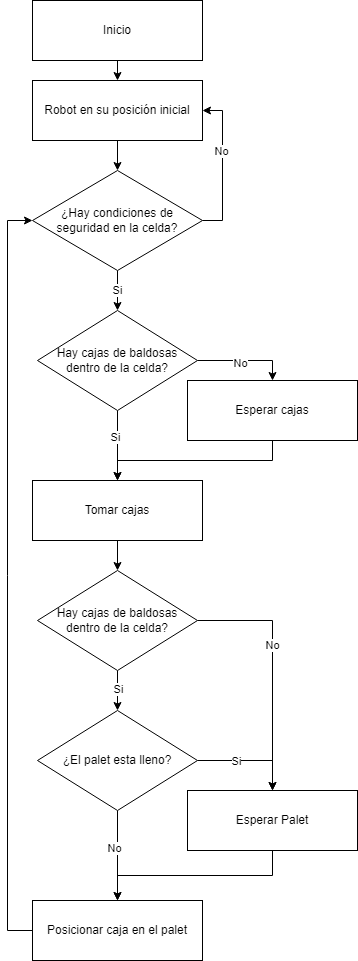

The diagram above was exported from draw.io. Its source (the exported page's mxGraphModel, read from the mxfile embedded in the PNG):
<mxGraphModel dx="996" dy="1692" grid="1" gridSize="10" guides="1" tooltips="1" connect="1" arrows="1" fold="1" page="1" pageScale="1" pageWidth="827" pageHeight="1169" math="0" shadow="0">
  <root>
    <mxCell id="0" />
    <mxCell id="1" parent="0" />
    <mxCell id="KAM4y5zKUqtNN4ATDG0X-48" style="edgeStyle=orthogonalEdgeStyle;rounded=0;orthogonalLoop=1;jettySize=auto;html=1;exitX=1;exitY=0.5;exitDx=0;exitDy=0;entryX=1;entryY=0.5;entryDx=0;entryDy=0;" edge="1" parent="1" source="KAM4y5zKUqtNN4ATDG0X-2" target="KAM4y5zKUqtNN4ATDG0X-4">
      <mxGeometry relative="1" as="geometry" />
    </mxCell>
    <mxCell id="KAM4y5zKUqtNN4ATDG0X-49" value="No" style="edgeLabel;html=1;align=center;verticalAlign=middle;resizable=0;points=[];" vertex="1" connectable="0" parent="KAM4y5zKUqtNN4ATDG0X-48">
      <mxGeometry x="0.205" y="2" relative="1" as="geometry">
        <mxPoint as="offset" />
      </mxGeometry>
    </mxCell>
    <mxCell id="KAM4y5zKUqtNN4ATDG0X-50" style="edgeStyle=orthogonalEdgeStyle;rounded=0;orthogonalLoop=1;jettySize=auto;html=1;exitX=0.5;exitY=1;exitDx=0;exitDy=0;entryX=0.5;entryY=0;entryDx=0;entryDy=0;" edge="1" parent="1" source="KAM4y5zKUqtNN4ATDG0X-2" target="KAM4y5zKUqtNN4ATDG0X-9">
      <mxGeometry relative="1" as="geometry" />
    </mxCell>
    <mxCell id="KAM4y5zKUqtNN4ATDG0X-51" value="Si" style="edgeLabel;html=1;align=center;verticalAlign=middle;resizable=0;points=[];" vertex="1" connectable="0" parent="KAM4y5zKUqtNN4ATDG0X-50">
      <mxGeometry x="-0.07" y="-1" relative="1" as="geometry">
        <mxPoint as="offset" />
      </mxGeometry>
    </mxCell>
    <mxCell id="KAM4y5zKUqtNN4ATDG0X-2" value="¿Hay condiciones de seguridad en la celda?" style="shape=rhombus;perimeter=rhombusPerimeter;whiteSpace=wrap;html=1;align=center;" vertex="1" parent="1">
      <mxGeometry x="165" y="120" width="170" height="100" as="geometry" />
    </mxCell>
    <mxCell id="KAM4y5zKUqtNN4ATDG0X-26" style="edgeStyle=orthogonalEdgeStyle;rounded=0;orthogonalLoop=1;jettySize=auto;html=1;exitX=0.5;exitY=1;exitDx=0;exitDy=0;entryX=0.5;entryY=0;entryDx=0;entryDy=0;" edge="1" parent="1" source="KAM4y5zKUqtNN4ATDG0X-4" target="KAM4y5zKUqtNN4ATDG0X-2">
      <mxGeometry relative="1" as="geometry" />
    </mxCell>
    <mxCell id="KAM4y5zKUqtNN4ATDG0X-4" value="Robot en su posición inicial" style="whiteSpace=wrap;html=1;align=center;" vertex="1" parent="1">
      <mxGeometry x="165" y="30" width="170" height="60" as="geometry" />
    </mxCell>
    <mxCell id="KAM4y5zKUqtNN4ATDG0X-22" style="edgeStyle=orthogonalEdgeStyle;rounded=0;orthogonalLoop=1;jettySize=auto;html=1;exitX=0.5;exitY=1;exitDx=0;exitDy=0;" edge="1" parent="1" source="KAM4y5zKUqtNN4ATDG0X-9" target="KAM4y5zKUqtNN4ATDG0X-17">
      <mxGeometry relative="1" as="geometry" />
    </mxCell>
    <mxCell id="KAM4y5zKUqtNN4ATDG0X-42" value="Si" style="edgeLabel;html=1;align=center;verticalAlign=middle;resizable=0;points=[];" vertex="1" connectable="0" parent="KAM4y5zKUqtNN4ATDG0X-22">
      <mxGeometry x="-0.2568" y="-3" relative="1" as="geometry">
        <mxPoint as="offset" />
      </mxGeometry>
    </mxCell>
    <mxCell id="KAM4y5zKUqtNN4ATDG0X-24" style="edgeStyle=orthogonalEdgeStyle;rounded=0;orthogonalLoop=1;jettySize=auto;html=1;exitX=1;exitY=0.5;exitDx=0;exitDy=0;entryX=0.5;entryY=0;entryDx=0;entryDy=0;" edge="1" parent="1" source="KAM4y5zKUqtNN4ATDG0X-9" target="KAM4y5zKUqtNN4ATDG0X-18">
      <mxGeometry relative="1" as="geometry" />
    </mxCell>
    <mxCell id="KAM4y5zKUqtNN4ATDG0X-41" value="No" style="edgeLabel;html=1;align=center;verticalAlign=middle;resizable=0;points=[];" vertex="1" connectable="0" parent="KAM4y5zKUqtNN4ATDG0X-24">
      <mxGeometry x="-0.1153" y="-2" relative="1" as="geometry">
        <mxPoint as="offset" />
      </mxGeometry>
    </mxCell>
    <mxCell id="KAM4y5zKUqtNN4ATDG0X-9" value="Hay cajas de baldosas dentro de la celda?" style="shape=rhombus;perimeter=rhombusPerimeter;whiteSpace=wrap;html=1;align=center;" vertex="1" parent="1">
      <mxGeometry x="170" y="260" width="160" height="100" as="geometry" />
    </mxCell>
    <mxCell id="KAM4y5zKUqtNN4ATDG0X-25" style="edgeStyle=orthogonalEdgeStyle;rounded=0;orthogonalLoop=1;jettySize=auto;html=1;exitX=0.5;exitY=1;exitDx=0;exitDy=0;entryX=0.5;entryY=0;entryDx=0;entryDy=0;" edge="1" parent="1" source="KAM4y5zKUqtNN4ATDG0X-15" target="KAM4y5zKUqtNN4ATDG0X-4">
      <mxGeometry relative="1" as="geometry" />
    </mxCell>
    <mxCell id="KAM4y5zKUqtNN4ATDG0X-15" value="Inicio" style="whiteSpace=wrap;html=1;align=center;" vertex="1" parent="1">
      <mxGeometry x="165" y="-50" width="170" height="60" as="geometry" />
    </mxCell>
    <mxCell id="KAM4y5zKUqtNN4ATDG0X-29" style="edgeStyle=orthogonalEdgeStyle;rounded=0;orthogonalLoop=1;jettySize=auto;html=1;exitX=0.5;exitY=1;exitDx=0;exitDy=0;entryX=0.5;entryY=0;entryDx=0;entryDy=0;" edge="1" parent="1" source="KAM4y5zKUqtNN4ATDG0X-17" target="KAM4y5zKUqtNN4ATDG0X-28">
      <mxGeometry relative="1" as="geometry" />
    </mxCell>
    <mxCell id="KAM4y5zKUqtNN4ATDG0X-17" value="Tomar cajas" style="whiteSpace=wrap;html=1;align=center;" vertex="1" parent="1">
      <mxGeometry x="165" y="430" width="170" height="60" as="geometry" />
    </mxCell>
    <mxCell id="KAM4y5zKUqtNN4ATDG0X-19" style="edgeStyle=orthogonalEdgeStyle;rounded=0;orthogonalLoop=1;jettySize=auto;html=1;" edge="1" parent="1" source="KAM4y5zKUqtNN4ATDG0X-18" target="KAM4y5zKUqtNN4ATDG0X-17">
      <mxGeometry relative="1" as="geometry" />
    </mxCell>
    <mxCell id="KAM4y5zKUqtNN4ATDG0X-18" value="Esperar cajas" style="whiteSpace=wrap;html=1;align=center;" vertex="1" parent="1">
      <mxGeometry x="320" y="330" width="170" height="60" as="geometry" />
    </mxCell>
    <mxCell id="KAM4y5zKUqtNN4ATDG0X-34" style="edgeStyle=orthogonalEdgeStyle;rounded=0;orthogonalLoop=1;jettySize=auto;html=1;exitX=1;exitY=0.5;exitDx=0;exitDy=0;entryX=0.5;entryY=0;entryDx=0;entryDy=0;" edge="1" parent="1" source="KAM4y5zKUqtNN4ATDG0X-28" target="KAM4y5zKUqtNN4ATDG0X-30">
      <mxGeometry relative="1" as="geometry" />
    </mxCell>
    <mxCell id="KAM4y5zKUqtNN4ATDG0X-43" value="No" style="edgeLabel;html=1;align=center;verticalAlign=middle;resizable=0;points=[];" vertex="1" connectable="0" parent="KAM4y5zKUqtNN4ATDG0X-34">
      <mxGeometry x="-0.1904" y="-1" relative="1" as="geometry">
        <mxPoint as="offset" />
      </mxGeometry>
    </mxCell>
    <mxCell id="KAM4y5zKUqtNN4ATDG0X-54" style="edgeStyle=orthogonalEdgeStyle;rounded=0;orthogonalLoop=1;jettySize=auto;html=1;exitX=0.5;exitY=1;exitDx=0;exitDy=0;entryX=0.5;entryY=0;entryDx=0;entryDy=0;" edge="1" parent="1" source="KAM4y5zKUqtNN4ATDG0X-28" target="KAM4y5zKUqtNN4ATDG0X-52">
      <mxGeometry relative="1" as="geometry" />
    </mxCell>
    <mxCell id="KAM4y5zKUqtNN4ATDG0X-59" value="Si" style="edgeLabel;html=1;align=center;verticalAlign=middle;resizable=0;points=[];" vertex="1" connectable="0" parent="KAM4y5zKUqtNN4ATDG0X-54">
      <mxGeometry x="-0.12" relative="1" as="geometry">
        <mxPoint as="offset" />
      </mxGeometry>
    </mxCell>
    <mxCell id="KAM4y5zKUqtNN4ATDG0X-28" value="Hay cajas de baldosas dentro de la celda?" style="shape=rhombus;perimeter=rhombusPerimeter;whiteSpace=wrap;html=1;align=center;" vertex="1" parent="1">
      <mxGeometry x="170" y="520" width="160" height="100" as="geometry" />
    </mxCell>
    <mxCell id="KAM4y5zKUqtNN4ATDG0X-58" style="edgeStyle=orthogonalEdgeStyle;rounded=0;orthogonalLoop=1;jettySize=auto;html=1;exitX=0.5;exitY=1;exitDx=0;exitDy=0;entryX=0.5;entryY=0;entryDx=0;entryDy=0;" edge="1" parent="1" source="KAM4y5zKUqtNN4ATDG0X-30" target="KAM4y5zKUqtNN4ATDG0X-31">
      <mxGeometry relative="1" as="geometry" />
    </mxCell>
    <mxCell id="KAM4y5zKUqtNN4ATDG0X-30" value="Esperar Palet" style="whiteSpace=wrap;html=1;align=center;" vertex="1" parent="1">
      <mxGeometry x="320" y="740" width="170" height="60" as="geometry" />
    </mxCell>
    <mxCell id="KAM4y5zKUqtNN4ATDG0X-62" style="edgeStyle=orthogonalEdgeStyle;rounded=0;orthogonalLoop=1;jettySize=auto;html=1;entryX=0;entryY=0.5;entryDx=0;entryDy=0;exitX=0;exitY=0.5;exitDx=0;exitDy=0;" edge="1" parent="1" source="KAM4y5zKUqtNN4ATDG0X-31" target="KAM4y5zKUqtNN4ATDG0X-2">
      <mxGeometry relative="1" as="geometry">
        <mxPoint x="160" y="880" as="sourcePoint" />
        <mxPoint x="140" y="180" as="targetPoint" />
        <Array as="points">
          <mxPoint x="140" y="880" />
          <mxPoint x="140" y="170" />
        </Array>
      </mxGeometry>
    </mxCell>
    <mxCell id="KAM4y5zKUqtNN4ATDG0X-31" value="Posicionar caja en el palet" style="whiteSpace=wrap;html=1;align=center;" vertex="1" parent="1">
      <mxGeometry x="165" y="850" width="170" height="60" as="geometry" />
    </mxCell>
    <mxCell id="KAM4y5zKUqtNN4ATDG0X-55" style="edgeStyle=orthogonalEdgeStyle;rounded=0;orthogonalLoop=1;jettySize=auto;html=1;exitX=1;exitY=0.5;exitDx=0;exitDy=0;entryX=0.5;entryY=0;entryDx=0;entryDy=0;" edge="1" parent="1" source="KAM4y5zKUqtNN4ATDG0X-52" target="KAM4y5zKUqtNN4ATDG0X-30">
      <mxGeometry relative="1" as="geometry" />
    </mxCell>
    <mxCell id="KAM4y5zKUqtNN4ATDG0X-60" value="Si" style="edgeLabel;html=1;align=center;verticalAlign=middle;resizable=0;points=[];" vertex="1" connectable="0" parent="KAM4y5zKUqtNN4ATDG0X-55">
      <mxGeometry x="-0.2765" relative="1" as="geometry">
        <mxPoint as="offset" />
      </mxGeometry>
    </mxCell>
    <mxCell id="KAM4y5zKUqtNN4ATDG0X-56" style="edgeStyle=orthogonalEdgeStyle;rounded=0;orthogonalLoop=1;jettySize=auto;html=1;exitX=0.5;exitY=1;exitDx=0;exitDy=0;entryX=0.5;entryY=0;entryDx=0;entryDy=0;" edge="1" parent="1" source="KAM4y5zKUqtNN4ATDG0X-52" target="KAM4y5zKUqtNN4ATDG0X-31">
      <mxGeometry relative="1" as="geometry" />
    </mxCell>
    <mxCell id="KAM4y5zKUqtNN4ATDG0X-61" value="No" style="edgeLabel;html=1;align=center;verticalAlign=middle;resizable=0;points=[];" vertex="1" connectable="0" parent="KAM4y5zKUqtNN4ATDG0X-56">
      <mxGeometry x="-0.1709" y="-4" relative="1" as="geometry">
        <mxPoint as="offset" />
      </mxGeometry>
    </mxCell>
    <mxCell id="KAM4y5zKUqtNN4ATDG0X-52" value="¿El palet esta lleno?" style="shape=rhombus;perimeter=rhombusPerimeter;whiteSpace=wrap;html=1;align=center;" vertex="1" parent="1">
      <mxGeometry x="170" y="660" width="160" height="100" as="geometry" />
    </mxCell>
  </root>
</mxGraphModel>